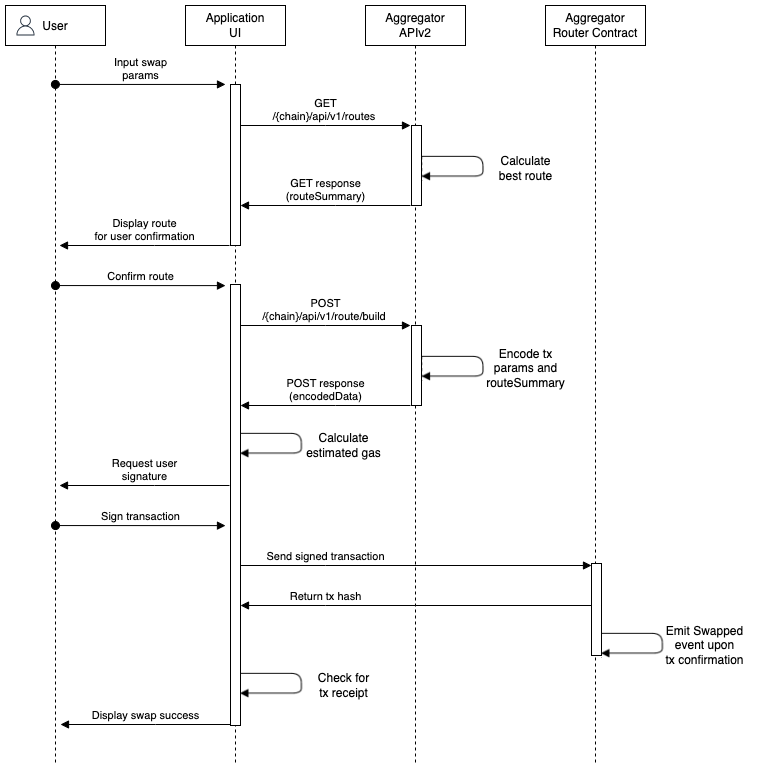

The diagram above was exported from draw.io. Its source (the exported page's mxGraphModel, read from the mxfile embedded in the PNG):
<mxGraphModel dx="844" dy="1074" grid="1" gridSize="10" guides="1" tooltips="1" connect="1" arrows="1" fold="1" page="1" pageScale="1" pageWidth="850" pageHeight="1100" math="0" shadow="0">
  <root>
    <mxCell id="lzZehK-WFknRscIclTqH-0" />
    <mxCell id="lzZehK-WFknRscIclTqH-1" parent="lzZehK-WFknRscIclTqH-0" />
    <mxCell id="lzZehK-WFknRscIclTqH-22" value="" style="shape=image;verticalLabelPosition=bottom;labelBackgroundColor=default;verticalAlign=top;aspect=fixed;imageAspect=0;image=data:image/png,(base64 omitted: 2544 chars);" vertex="1" parent="lzZehK-WFknRscIclTqH-1">
      <mxGeometry x="656" y="667" width="63.34" height="26" as="geometry" />
    </mxCell>
    <mxCell id="lzZehK-WFknRscIclTqH-24" value="" style="shape=image;verticalLabelPosition=bottom;labelBackgroundColor=default;verticalAlign=top;aspect=fixed;imageAspect=0;image=data:image/png,(base64 omitted: 2544 chars);" vertex="1" parent="lzZehK-WFknRscIclTqH-1">
      <mxGeometry x="295" y="707" width="63.34" height="26" as="geometry" />
    </mxCell>
    <mxCell id="lzZehK-WFknRscIclTqH-17" value="" style="shape=image;verticalLabelPosition=bottom;labelBackgroundColor=default;verticalAlign=top;aspect=fixed;imageAspect=0;image=data:image/png,(base64 omitted: 2544 chars);" vertex="1" parent="lzZehK-WFknRscIclTqH-1">
      <mxGeometry x="295" y="467" width="63.34" height="26" as="geometry" />
    </mxCell>
    <mxCell id="_oNr_yqoYemns7-Gu6Ji-4" value="" style="shape=image;verticalLabelPosition=bottom;labelBackgroundColor=default;verticalAlign=top;aspect=fixed;imageAspect=0;image=data:image/png,(base64 omitted: 2544 chars);" vertex="1" parent="lzZehK-WFknRscIclTqH-1">
      <mxGeometry x="476.66" y="390" width="63.34" height="26" as="geometry" />
    </mxCell>
    <mxCell id="lzZehK-WFknRscIclTqH-13" value="" style="shape=image;verticalLabelPosition=bottom;labelBackgroundColor=default;verticalAlign=top;aspect=fixed;imageAspect=0;image=data:image/png,(base64 omitted: 2544 chars);" vertex="1" parent="lzZehK-WFknRscIclTqH-1">
      <mxGeometry x="476.66" y="190" width="63.34" height="26" as="geometry" />
    </mxCell>
    <mxCell id="lzZehK-WFknRscIclTqH-2" value="Application&lt;br&gt;UI" style="shape=umlLifeline;perimeter=lifelinePerimeter;whiteSpace=wrap;html=1;container=0;dropTarget=0;collapsible=0;recursiveResize=0;outlineConnect=0;portConstraint=eastwest;newEdgeStyle={&quot;edgeStyle&quot;:&quot;elbowEdgeStyle&quot;,&quot;elbow&quot;:&quot;vertical&quot;,&quot;curved&quot;:0,&quot;rounded&quot;:0};" vertex="1" parent="lzZehK-WFknRscIclTqH-1">
      <mxGeometry x="240" y="40" width="100" height="760" as="geometry" />
    </mxCell>
    <mxCell id="lzZehK-WFknRscIclTqH-3" value="" style="html=1;points=[];perimeter=orthogonalPerimeter;outlineConnect=0;targetShapes=umlLifeline;portConstraint=eastwest;newEdgeStyle={&quot;edgeStyle&quot;:&quot;elbowEdgeStyle&quot;,&quot;elbow&quot;:&quot;vertical&quot;,&quot;curved&quot;:0,&quot;rounded&quot;:0};" vertex="1" parent="lzZehK-WFknRscIclTqH-2">
      <mxGeometry x="45" y="79" width="10" height="161" as="geometry" />
    </mxCell>
    <mxCell id="lzZehK-WFknRscIclTqH-4" value="Input swap&lt;br&gt;params" style="html=1;verticalAlign=bottom;startArrow=oval;endArrow=block;startSize=8;edgeStyle=elbowEdgeStyle;elbow=vertical;curved=0;rounded=0;" edge="1" parent="lzZehK-WFknRscIclTqH-2" source="lzZehK-WFknRscIclTqH-11">
      <mxGeometry relative="1" as="geometry">
        <mxPoint x="-45" y="79" as="sourcePoint" />
        <mxPoint x="40" y="79" as="targetPoint" />
      </mxGeometry>
    </mxCell>
    <mxCell id="lzZehK-WFknRscIclTqH-5" value="Aggregator&lt;br&gt;APIv2" style="shape=umlLifeline;perimeter=lifelinePerimeter;whiteSpace=wrap;html=1;container=0;dropTarget=0;collapsible=0;recursiveResize=0;outlineConnect=0;portConstraint=eastwest;newEdgeStyle={&quot;edgeStyle&quot;:&quot;elbowEdgeStyle&quot;,&quot;elbow&quot;:&quot;vertical&quot;,&quot;curved&quot;:0,&quot;rounded&quot;:0};" vertex="1" parent="lzZehK-WFknRscIclTqH-1">
      <mxGeometry x="420" y="40" width="100" height="760" as="geometry" />
    </mxCell>
    <mxCell id="lzZehK-WFknRscIclTqH-6" value="Aggregator Router Contract" style="shape=umlLifeline;perimeter=lifelinePerimeter;whiteSpace=wrap;html=1;container=0;dropTarget=0;collapsible=0;recursiveResize=0;outlineConnect=0;portConstraint=eastwest;newEdgeStyle={&quot;edgeStyle&quot;:&quot;elbowEdgeStyle&quot;,&quot;elbow&quot;:&quot;vertical&quot;,&quot;curved&quot;:0,&quot;rounded&quot;:0};" vertex="1" parent="lzZehK-WFknRscIclTqH-1">
      <mxGeometry x="600" y="40" width="100" height="760" as="geometry" />
    </mxCell>
    <mxCell id="lzZehK-WFknRscIclTqH-7" value="" style="html=1;points=[];perimeter=orthogonalPerimeter;outlineConnect=0;targetShapes=umlLifeline;portConstraint=eastwest;newEdgeStyle={&quot;edgeStyle&quot;:&quot;elbowEdgeStyle&quot;,&quot;elbow&quot;:&quot;vertical&quot;,&quot;curved&quot;:0,&quot;rounded&quot;:0};" vertex="1" parent="lzZehK-WFknRscIclTqH-6">
      <mxGeometry x="46" y="558" width="10" height="92" as="geometry" />
    </mxCell>
    <mxCell id="lzZehK-WFknRscIclTqH-8" value="GET &lt;br&gt;/{chain}/api/v1/routes&amp;nbsp;" style="html=1;verticalAlign=bottom;endArrow=block;edgeStyle=elbowEdgeStyle;elbow=vertical;curved=0;rounded=0;" edge="1" parent="lzZehK-WFknRscIclTqH-1">
      <mxGeometry relative="1" as="geometry">
        <mxPoint x="295" y="160" as="sourcePoint" />
        <Array as="points">
          <mxPoint x="380" y="160" />
        </Array>
        <mxPoint x="465" y="160" as="targetPoint" />
      </mxGeometry>
    </mxCell>
    <mxCell id="lzZehK-WFknRscIclTqH-9" value="GET response&lt;br&gt;(routeSummary)" style="html=1;verticalAlign=bottom;endArrow=block;edgeStyle=elbowEdgeStyle;elbow=vertical;curved=0;rounded=0;" edge="1" parent="lzZehK-WFknRscIclTqH-1" target="lzZehK-WFknRscIclTqH-3">
      <mxGeometry relative="1" as="geometry">
        <mxPoint x="464.9999999999998" y="240" as="sourcePoint" />
        <Array as="points">
          <mxPoint x="390" y="240" />
        </Array>
        <mxPoint x="300" y="240" as="targetPoint" />
      </mxGeometry>
    </mxCell>
    <mxCell id="lzZehK-WFknRscIclTqH-10" value="" style="html=1;points=[];perimeter=orthogonalPerimeter;outlineConnect=0;targetShapes=umlLifeline;portConstraint=eastwest;newEdgeStyle={&quot;edgeStyle&quot;:&quot;elbowEdgeStyle&quot;,&quot;elbow&quot;:&quot;vertical&quot;,&quot;curved&quot;:0,&quot;rounded&quot;:0};" vertex="1" parent="lzZehK-WFknRscIclTqH-1">
      <mxGeometry x="466" y="160" width="10" height="80" as="geometry" />
    </mxCell>
    <mxCell id="lzZehK-WFknRscIclTqH-11" value="User" style="shape=umlLifeline;perimeter=lifelinePerimeter;container=0;collapsible=0;recursiveResize=0;rounded=0;shadow=0;strokeWidth=1;" vertex="1" parent="lzZehK-WFknRscIclTqH-1">
      <mxGeometry x="60" y="40" width="100" height="760" as="geometry" />
    </mxCell>
    <mxCell id="lzZehK-WFknRscIclTqH-12" value="" style="sketch=0;outlineConnect=0;fontColor=#232F3E;gradientColor=none;fillColor=#232F3D;strokeColor=none;dashed=0;verticalLabelPosition=bottom;verticalAlign=top;align=center;html=1;fontSize=12;fontStyle=0;aspect=fixed;pointerEvents=1;shape=mxgraph.aws4.user;rounded=0;shadow=0;strokeWidth=1;fontFamily=Helvetica;" vertex="1" parent="lzZehK-WFknRscIclTqH-1">
      <mxGeometry x="70" y="50" width="20" height="20" as="geometry" />
    </mxCell>
    <mxCell id="lzZehK-WFknRscIclTqH-14" value="Calculate&lt;br&gt;best route" style="text;html=1;align=center;verticalAlign=middle;resizable=0;points=[];autosize=1;strokeColor=none;fillColor=none;fontSize=12;fontFamily=Helvetica;fontColor=default;" vertex="1" parent="lzZehK-WFknRscIclTqH-1">
      <mxGeometry x="540" y="183" width="80" height="40" as="geometry" />
    </mxCell>
    <mxCell id="lzZehK-WFknRscIclTqH-15" value="Display route&lt;br&gt;for user confirmation" style="html=1;verticalAlign=bottom;endArrow=block;edgeStyle=elbowEdgeStyle;elbow=vertical;curved=0;rounded=0;" edge="1" parent="lzZehK-WFknRscIclTqH-1">
      <mxGeometry relative="1" as="geometry">
        <mxPoint x="283.9999999999998" y="280" as="sourcePoint" />
        <Array as="points">
          <mxPoint x="209" y="280" />
        </Array>
        <mxPoint x="114" y="280" as="targetPoint" />
      </mxGeometry>
    </mxCell>
    <mxCell id="lzZehK-WFknRscIclTqH-16" value="Confirm route" style="html=1;verticalAlign=bottom;startArrow=oval;endArrow=block;startSize=8;edgeStyle=elbowEdgeStyle;elbow=vertical;curved=0;rounded=0;" edge="1" parent="lzZehK-WFknRscIclTqH-1">
      <mxGeometry relative="1" as="geometry">
        <mxPoint x="110" y="320.06" as="sourcePoint" />
        <mxPoint x="280" y="320.06" as="targetPoint" />
      </mxGeometry>
    </mxCell>
    <mxCell id="lzZehK-WFknRscIclTqH-18" value="Calculate&lt;br&gt;estimated gas" style="text;html=1;align=center;verticalAlign=middle;resizable=0;points=[];autosize=1;strokeColor=none;fillColor=none;fontSize=12;fontFamily=Helvetica;fontColor=default;" vertex="1" parent="lzZehK-WFknRscIclTqH-1">
      <mxGeometry x="348.34000000000003" y="460" width="100" height="40" as="geometry" />
    </mxCell>
    <mxCell id="lzZehK-WFknRscIclTqH-19" value="Request user&lt;br&gt;signature" style="html=1;verticalAlign=bottom;endArrow=block;edgeStyle=elbowEdgeStyle;elbow=vertical;curved=0;rounded=0;" edge="1" parent="lzZehK-WFknRscIclTqH-1">
      <mxGeometry relative="1" as="geometry">
        <mxPoint x="283.9999999999998" y="520" as="sourcePoint" />
        <Array as="points">
          <mxPoint x="209" y="520" />
        </Array>
        <mxPoint x="114" y="520" as="targetPoint" />
      </mxGeometry>
    </mxCell>
    <mxCell id="lzZehK-WFknRscIclTqH-20" value="Sign transaction" style="html=1;verticalAlign=bottom;startArrow=oval;endArrow=block;startSize=8;edgeStyle=elbowEdgeStyle;elbow=vertical;curved=0;rounded=0;" edge="1" parent="lzZehK-WFknRscIclTqH-1">
      <mxGeometry x="0.0028" relative="1" as="geometry">
        <mxPoint x="110" y="560.06" as="sourcePoint" />
        <mxPoint x="280" y="560.06" as="targetPoint" />
        <mxPoint as="offset" />
      </mxGeometry>
    </mxCell>
    <mxCell id="lzZehK-WFknRscIclTqH-21" value="Send signed transaction" style="html=1;verticalAlign=bottom;endArrow=block;edgeStyle=elbowEdgeStyle;elbow=vertical;curved=0;rounded=0;" edge="1" parent="lzZehK-WFknRscIclTqH-1" target="lzZehK-WFknRscIclTqH-7">
      <mxGeometry x="-0.5157" relative="1" as="geometry">
        <mxPoint x="295" y="600" as="sourcePoint" />
        <Array as="points">
          <mxPoint x="380" y="600" />
        </Array>
        <mxPoint x="465" y="600" as="targetPoint" />
        <mxPoint as="offset" />
      </mxGeometry>
    </mxCell>
    <mxCell id="lzZehK-WFknRscIclTqH-23" value="Emit Swapped&lt;br&gt;event upon&lt;br&gt;tx confirmation" style="text;html=1;align=center;verticalAlign=middle;resizable=0;points=[];autosize=1;strokeColor=none;fillColor=none;fontSize=12;fontFamily=Helvetica;fontColor=default;" vertex="1" parent="lzZehK-WFknRscIclTqH-1">
      <mxGeometry x="709.34" y="650" width="100" height="60" as="geometry" />
    </mxCell>
    <mxCell id="lzZehK-WFknRscIclTqH-25" value="Check for&lt;br&gt;tx receipt" style="text;html=1;align=center;verticalAlign=middle;resizable=0;points=[];autosize=1;strokeColor=none;fillColor=none;fontSize=12;fontFamily=Helvetica;fontColor=default;" vertex="1" parent="lzZehK-WFknRscIclTqH-1">
      <mxGeometry x="363.34000000000003" y="700" width="70" height="40" as="geometry" />
    </mxCell>
    <mxCell id="lzZehK-WFknRscIclTqH-26" value="Return tx hash" style="html=1;verticalAlign=bottom;endArrow=none;edgeStyle=elbowEdgeStyle;elbow=vertical;curved=0;rounded=0;startArrow=block;startFill=1;endFill=0;" edge="1" parent="lzZehK-WFknRscIclTqH-1">
      <mxGeometry x="-0.5157" relative="1" as="geometry">
        <mxPoint x="295" y="640" as="sourcePoint" />
        <Array as="points">
          <mxPoint x="380" y="640" />
        </Array>
        <mxPoint x="646" y="640" as="targetPoint" />
        <mxPoint as="offset" />
      </mxGeometry>
    </mxCell>
    <mxCell id="lzZehK-WFknRscIclTqH-27" value="Display swap success" style="html=1;verticalAlign=bottom;endArrow=block;edgeStyle=elbowEdgeStyle;elbow=vertical;curved=0;rounded=0;" edge="1" parent="lzZehK-WFknRscIclTqH-1">
      <mxGeometry relative="1" as="geometry">
        <mxPoint x="284.9999999999998" y="759" as="sourcePoint" />
        <Array as="points">
          <mxPoint x="210" y="759" />
        </Array>
        <mxPoint x="115" y="759" as="targetPoint" />
      </mxGeometry>
    </mxCell>
    <mxCell id="_oNr_yqoYemns7-Gu6Ji-0" value="" style="html=1;points=[];perimeter=orthogonalPerimeter;outlineConnect=0;targetShapes=umlLifeline;portConstraint=eastwest;newEdgeStyle={&quot;edgeStyle&quot;:&quot;elbowEdgeStyle&quot;,&quot;elbow&quot;:&quot;vertical&quot;,&quot;curved&quot;:0,&quot;rounded&quot;:0};" vertex="1" parent="lzZehK-WFknRscIclTqH-1">
      <mxGeometry x="285" y="319" width="10" height="441" as="geometry" />
    </mxCell>
    <mxCell id="_oNr_yqoYemns7-Gu6Ji-1" value="POST &lt;br&gt;/{chain}/api/v1/route/build&amp;nbsp;" style="html=1;verticalAlign=bottom;endArrow=block;edgeStyle=elbowEdgeStyle;elbow=vertical;curved=0;rounded=0;" edge="1" parent="lzZehK-WFknRscIclTqH-1">
      <mxGeometry relative="1" as="geometry">
        <mxPoint x="295" y="360" as="sourcePoint" />
        <Array as="points">
          <mxPoint x="380" y="360" />
        </Array>
        <mxPoint x="465" y="360" as="targetPoint" />
      </mxGeometry>
    </mxCell>
    <mxCell id="_oNr_yqoYemns7-Gu6Ji-2" value="POST response&lt;br&gt;(encodedData)" style="html=1;verticalAlign=bottom;endArrow=block;edgeStyle=elbowEdgeStyle;elbow=vertical;curved=0;rounded=0;" edge="1" parent="lzZehK-WFknRscIclTqH-1" target="_oNr_yqoYemns7-Gu6Ji-0">
      <mxGeometry relative="1" as="geometry">
        <mxPoint x="464.9999999999998" y="440" as="sourcePoint" />
        <Array as="points">
          <mxPoint x="390" y="440" />
        </Array>
        <mxPoint x="300" y="440" as="targetPoint" />
      </mxGeometry>
    </mxCell>
    <mxCell id="_oNr_yqoYemns7-Gu6Ji-3" value="" style="html=1;points=[];perimeter=orthogonalPerimeter;outlineConnect=0;targetShapes=umlLifeline;portConstraint=eastwest;newEdgeStyle={&quot;edgeStyle&quot;:&quot;elbowEdgeStyle&quot;,&quot;elbow&quot;:&quot;vertical&quot;,&quot;curved&quot;:0,&quot;rounded&quot;:0};" vertex="1" parent="lzZehK-WFknRscIclTqH-1">
      <mxGeometry x="466" y="360" width="10" height="80" as="geometry" />
    </mxCell>
    <mxCell id="_oNr_yqoYemns7-Gu6Ji-5" value="Encode tx&lt;br&gt;params and&lt;br&gt;routeSummary" style="text;html=1;align=center;verticalAlign=middle;resizable=0;points=[];autosize=1;strokeColor=none;fillColor=none;fontSize=12;fontFamily=Helvetica;fontColor=default;" vertex="1" parent="lzZehK-WFknRscIclTqH-1">
      <mxGeometry x="530" y="373" width="100" height="60" as="geometry" />
    </mxCell>
  </root>
</mxGraphModel>